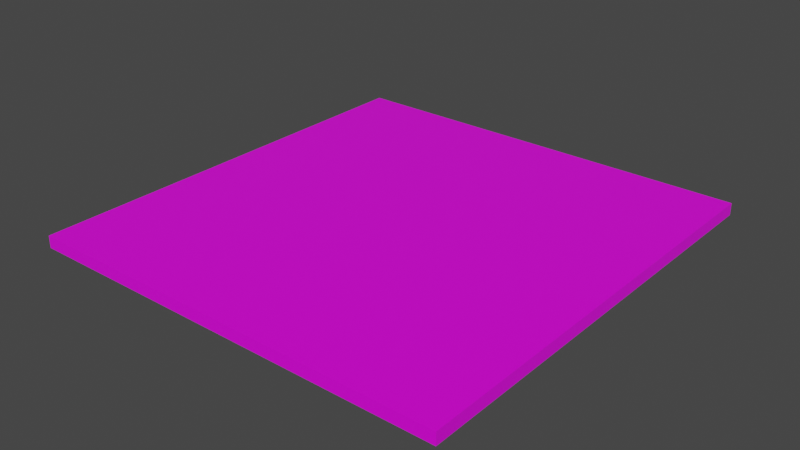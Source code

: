 # Source: Piso1.blend  (saved by Blender 2.80.75; exported with 4.5.12 LTS)
import bpy
from mathutils import Matrix  # noqa: F401  (used for matrix-valued properties, if any)

bpy.ops.wm.read_factory_settings(use_empty=True)
scene = bpy.context.scene
scene.name = 'Scene'

# ---- collections
col_collection = bpy.data.collections.new('Collection'); scene.collection.children.link(col_collection)

# ---- images (referenced by path relative to the original .blend; pixels are not part of the script)
import os
ASSET_DIR = os.environ.get("B2B_ASSET_DIR", "")  # directory of the original .blend (textures are referenced by path, not embedded)
HERE = os.path.dirname(os.path.abspath(__file__))  # packed textures are extracted next to this script under _unpacked/

def load_image(name, relpath, width, height, colorspace="sRGB"):
    """Load a texture the original file referenced (path relative to the .blend, or extracted next to this script)."""
    p = next((c for c in (os.path.join(HERE, relpath), os.path.join(ASSET_DIR, relpath)) if relpath and os.path.exists(c)), "")
    if p:
        img = bpy.data.images.load(p, check_existing=True)
        img.name = name
    else:  # same state as the original file: an image datablock whose file is absent (Cycles renders it pink)
        img = bpy.data.images.new(name, width, height)
        img.source = "FILE"
        img.filepath = "//" + (relpath or name)
    img.colorspace_settings.name = colorspace
    return img
img_76745959_the_rock_wall_seamless_texture_background_pattern__000 = load_image('76745959-the-rock-wall-seamless-texture-background-pattern..000', '76745959-the-rock-wall-seamless-texture-background-pattern.jpg', 1024, 1024, 'sRGB')

# ---- materials (node trees are filled in below, after node groups)
mat_material = bpy.data.materials.new('Material')
mat_material.alpha_threshold = 0.0
mat_material.use_transparent_shadow = False
mat_material.line_color = (0.0, 0.0, 0.0, 1.0)

# ---- material node trees
mat_material.use_nodes = True; mat_material.node_tree.nodes.clear()
_N = mat_material.node_tree.nodes; _L = mat_material.node_tree.links
n0 = _N.new('ShaderNodeOutputMaterial'); n0.name = 'Material Output'; n0.location = (300, 300)
n1 = _N.new('ShaderNodeBsdfPrincipled'); n1.name = 'Principled BSDF'; n1.location = (10, 300)
n1.distribution = 'GGX'
n1.subsurface_method = 'BURLEY'
n1.inputs[2].default_value = 0.4
n1.inputs[3].default_value = 1.45
n1.inputs[27].default_value = (0.0, 0.0, 0.0, 1.0)
n1.inputs[28].default_value = 1.0
n2 = _N.new('ShaderNodeTexImage'); n2.name = 'Image Texture'; n2.location = (-280, 280)
n2.image = img_76745959_the_rock_wall_seamless_texture_background_pattern__000
_L.new(n1.outputs[0], n0.inputs[0])
_L.new(n2.outputs[0], n1.inputs[0])
n0.is_active_output = True

# ---- world
world_world = bpy.data.worlds.new('World'); scene.world = world_world
world_world.use_nodes = True; world_world.node_tree.nodes.clear()
_N = world_world.node_tree.nodes; _L = world_world.node_tree.links
n0 = _N.new('ShaderNodeOutputWorld'); n0.name = 'World Output'; n0.location = (300, 300)
n1 = _N.new('ShaderNodeBackground'); n1.name = 'Background'; n1.location = (10, 300)
n1.inputs[0].default_value = (0.05088, 0.05088, 0.05088, 1.0)
_L.new(n1.outputs[0], n0.inputs[0])
n0.is_active_output = True
world_world.color = (0.05088, 0.05088, 0.05088)
world_world.use_sun_shadow = False
world_world.sun_shadow_jitter_overblur = 0.0

# ---- meshes
me_cube = bpy.data.meshes.new('Cube')
me_cube.from_pydata([(5.822, 0.164, -5.987), (5.822, -0.164, -5.987), (5.822, 0.164, 5.987), (5.822, -0.164, 5.987), (-5.822, 0.164, -5.987), (-5.822, -0.164, -5.987), (-5.822, 0.164, 5.987), (-5.822, -0.164, 5.987)], [], [(0, 4, 6, 2), (3, 2, 6, 7), (7, 6, 4, 5), (5, 1, 3, 7), (1, 0, 2, 3), (5, 4, 0, 1)])
_uv = me_cube.uv_layers.new(name='UVMap')
_uv.uv.foreach_set('vector', [9.998e-05, 0.0001003, 0.9999, 9.998e-05, 0.9999, 0.9999, 0.0001001, 0.9999, 0.6661, 0.9999, 8.16e-05, 0.9999, 8.163e-05, 8.166e-05, 0.6661, 8.16e-05, 0.6661, 8.181e-05, 0.6661, 0.9999, 8.16e-05, 0.9999, 8.166e-05, 8.16e-05, 8.16e-05, 8.171e-05, 0.6661, 8.16e-05, 0.6661, 0.9999, 8.166e-05, 0.9999, 0.6661, 0.9999, 8.16e-05, 0.9999, 8.163e-05, 8.166e-05, 0.6661, 8.16e-05, 0.625, 0.5, 0.875, 0.5, 0.875, 0.75, 0.625, 0.75])
me_cube.materials.append(mat_material)
me_cube.use_remesh_preserve_volume = False
me_cube.use_remesh_preserve_attributes = False
me_cube.use_mirror_vertex_groups = False
me_cube.update()

# ---- objects
ob_cube = bpy.data.objects.new('Cube', me_cube)

# ---- transforms, parenting, visibility, modifiers, constraints
ob_cube.location = (0.0, 0.0, 0.0)
ob_cube.rotation_euler = (1.571, -0.0, 0.0)
ob_cube.lock_rotations_4d = False
ob_cube.empty_display_type = 'ARROWS'
ob_cube.lineart.crease_threshold = 0.0

# ---- collection membership
col_collection.objects.link(ob_cube)

# ---- scene / render settings (as saved in the file)
scene.frame_start = 1; scene.frame_end = 250; scene.frame_set(1)
scene.render.engine = 'BLENDER_EEVEE_NEXT'
scene.cycles.use_denoising = False
scene.cycles.samples = 128
scene.cycles.sampling_pattern = 'TABULATED_SOBOL'
scene.cycles.use_adaptive_sampling = False
scene.cycles.use_light_tree = False
scene.view_settings.view_transform = 'Filmic'
bpy.context.view_layer.update()

# ---- added for rendering (the .blend has no active camera and no usable light): camera, sun
cam_auto = bpy.data.cameras.new('AutoCamera')
cam_auto.lens = 50.0
cam_auto.sensor_width = 36.0
cam_auto.clip_end = 1000.0
ob_auto_camera = bpy.data.objects.new('AutoCamera', cam_auto)
scene.collection.objects.link(ob_auto_camera)
ob_auto_camera.location = (15.4561, -18.5473, 12.3649)
ob_auto_camera.rotation_euler = (1.09748, -7.21219e-08, 0.694738)
scene.camera = ob_auto_camera
light_auto_sun = bpy.data.lights.new('AutoSun', 'SUN')
light_auto_sun.energy = 3.0
light_auto_sun.angle = 0.0523599
ob_auto_sun = bpy.data.objects.new('AutoSun', light_auto_sun)
scene.collection.objects.link(ob_auto_sun)
ob_auto_sun.rotation_euler = (0.872665, 0.174533, 0.523599)
bpy.context.view_layer.update()
